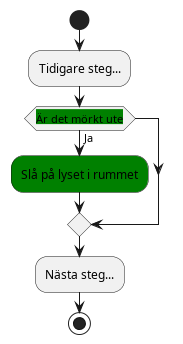

The diagram above was rendered by PlantUML. Its source (embedded in the PNG):
@startuml
start


:Tidigare steg...;
if (<back:green>Är det mörkt ute) then (Ja)
    #green:Slå på lyset i rummet;
endif
:Nästa steg...;


stop
@enduml